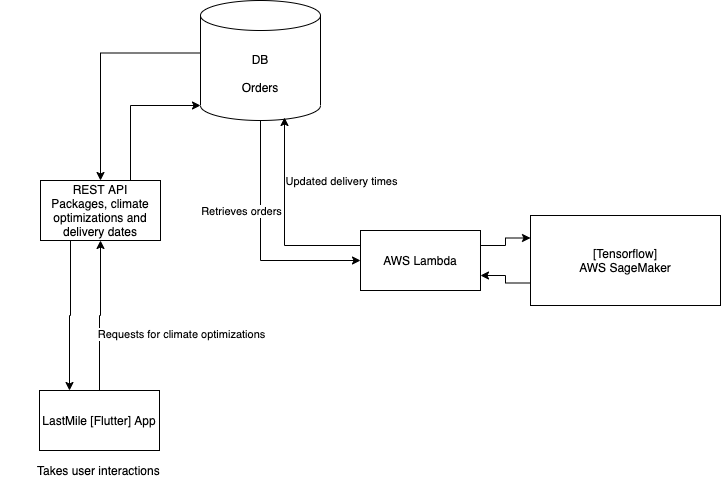

The diagram above was exported from draw.io. Its source (the exported page's mxGraphModel, read from the mxfile embedded in the PNG):
<mxGraphModel dx="1298" dy="724" grid="1" gridSize="10" guides="1" tooltips="1" connect="1" arrows="1" fold="1" page="1" pageScale="1" pageWidth="827" pageHeight="1169" math="0" shadow="0">
  <root>
    <mxCell id="0" />
    <mxCell id="1" parent="0" />
    <mxCell id="VggR9B4aqKqfdDtKF7a5-6" style="edgeStyle=orthogonalEdgeStyle;rounded=0;orthogonalLoop=1;jettySize=auto;html=1;exitX=0.5;exitY=1;exitDx=0;exitDy=0;exitPerimeter=0;entryX=0;entryY=0.5;entryDx=0;entryDy=0;" parent="1" source="VggR9B4aqKqfdDtKF7a5-1" target="VggR9B4aqKqfdDtKF7a5-2" edge="1">
      <mxGeometry relative="1" as="geometry" />
    </mxCell>
    <mxCell id="mzV95GmjqXBXXAeYGNDC-4" value="Retrieves orders" style="edgeLabel;html=1;align=center;verticalAlign=middle;resizable=0;points=[];" vertex="1" connectable="0" parent="VggR9B4aqKqfdDtKF7a5-6">
      <mxGeometry x="-0.2857" y="-3" relative="1" as="geometry">
        <mxPoint x="-17" y="4" as="offset" />
      </mxGeometry>
    </mxCell>
    <mxCell id="VggR9B4aqKqfdDtKF7a5-9" style="edgeStyle=orthogonalEdgeStyle;rounded=0;orthogonalLoop=1;jettySize=auto;html=1;exitX=0;exitY=0;exitDx=0;exitDy=52.5;exitPerimeter=0;entryX=0.5;entryY=0;entryDx=0;entryDy=0;" parent="1" source="VggR9B4aqKqfdDtKF7a5-1" target="VggR9B4aqKqfdDtKF7a5-8" edge="1">
      <mxGeometry relative="1" as="geometry" />
    </mxCell>
    <mxCell id="VggR9B4aqKqfdDtKF7a5-1" value="DB&lt;br&gt;&lt;br&gt;Orders&lt;br&gt;" style="shape=cylinder3;whiteSpace=wrap;html=1;boundedLbl=1;backgroundOutline=1;size=15;" parent="1" vertex="1">
      <mxGeometry x="330" y="60" width="120" height="120" as="geometry" />
    </mxCell>
    <mxCell id="VggR9B4aqKqfdDtKF7a5-14" style="edgeStyle=orthogonalEdgeStyle;rounded=0;orthogonalLoop=1;jettySize=auto;html=1;exitX=0;exitY=0.25;exitDx=0;exitDy=0;entryX=0.7;entryY=0.975;entryDx=0;entryDy=0;entryPerimeter=0;" parent="1" source="VggR9B4aqKqfdDtKF7a5-2" target="VggR9B4aqKqfdDtKF7a5-1" edge="1">
      <mxGeometry relative="1" as="geometry" />
    </mxCell>
    <mxCell id="mzV95GmjqXBXXAeYGNDC-5" value="Updated delivery times" style="edgeLabel;html=1;align=center;verticalAlign=middle;resizable=0;points=[];" vertex="1" connectable="0" parent="VggR9B4aqKqfdDtKF7a5-14">
      <mxGeometry x="0.4118" relative="1" as="geometry">
        <mxPoint x="56" y="3" as="offset" />
      </mxGeometry>
    </mxCell>
    <mxCell id="mzV95GmjqXBXXAeYGNDC-8" style="edgeStyle=orthogonalEdgeStyle;rounded=0;orthogonalLoop=1;jettySize=auto;html=1;exitX=1;exitY=0.25;exitDx=0;exitDy=0;entryX=0;entryY=0.25;entryDx=0;entryDy=0;" edge="1" parent="1" source="VggR9B4aqKqfdDtKF7a5-2" target="VggR9B4aqKqfdDtKF7a5-3">
      <mxGeometry relative="1" as="geometry" />
    </mxCell>
    <mxCell id="VggR9B4aqKqfdDtKF7a5-2" value="AWS Lambda" style="rounded=0;whiteSpace=wrap;html=1;" parent="1" vertex="1">
      <mxGeometry x="490" y="290" width="120" height="60" as="geometry" />
    </mxCell>
    <mxCell id="mzV95GmjqXBXXAeYGNDC-9" style="edgeStyle=orthogonalEdgeStyle;rounded=0;orthogonalLoop=1;jettySize=auto;html=1;exitX=0;exitY=0.75;exitDx=0;exitDy=0;entryX=1;entryY=0.75;entryDx=0;entryDy=0;" edge="1" parent="1" source="VggR9B4aqKqfdDtKF7a5-3" target="VggR9B4aqKqfdDtKF7a5-2">
      <mxGeometry relative="1" as="geometry" />
    </mxCell>
    <mxCell id="VggR9B4aqKqfdDtKF7a5-3" value="[Tensorflow]&lt;br&gt;AWS SageMaker" style="rounded=0;whiteSpace=wrap;html=1;" parent="1" vertex="1">
      <mxGeometry x="660" y="275" width="190" height="90" as="geometry" />
    </mxCell>
    <mxCell id="VggR9B4aqKqfdDtKF7a5-17" style="edgeStyle=orthogonalEdgeStyle;rounded=0;orthogonalLoop=1;jettySize=auto;html=1;exitX=0.25;exitY=1;exitDx=0;exitDy=0;entryX=0.25;entryY=0;entryDx=0;entryDy=0;" parent="1" source="VggR9B4aqKqfdDtKF7a5-8" target="VggR9B4aqKqfdDtKF7a5-10" edge="1">
      <mxGeometry relative="1" as="geometry" />
    </mxCell>
    <mxCell id="VggR9B4aqKqfdDtKF7a5-18" style="edgeStyle=orthogonalEdgeStyle;rounded=0;orthogonalLoop=1;jettySize=auto;html=1;exitX=0.75;exitY=0;exitDx=0;exitDy=0;entryX=0;entryY=1;entryDx=0;entryDy=-15;entryPerimeter=0;" parent="1" source="VggR9B4aqKqfdDtKF7a5-8" target="VggR9B4aqKqfdDtKF7a5-1" edge="1">
      <mxGeometry relative="1" as="geometry" />
    </mxCell>
    <mxCell id="VggR9B4aqKqfdDtKF7a5-8" value="REST API&lt;br&gt;Packages, climate optimizations and delivery dates" style="rounded=0;whiteSpace=wrap;html=1;" parent="1" vertex="1">
      <mxGeometry x="170" y="240" width="120" height="60" as="geometry" />
    </mxCell>
    <mxCell id="VggR9B4aqKqfdDtKF7a5-12" style="edgeStyle=orthogonalEdgeStyle;rounded=0;orthogonalLoop=1;jettySize=auto;html=1;exitX=0.5;exitY=0;exitDx=0;exitDy=0;" parent="1" source="VggR9B4aqKqfdDtKF7a5-10" target="VggR9B4aqKqfdDtKF7a5-8" edge="1">
      <mxGeometry relative="1" as="geometry" />
    </mxCell>
    <mxCell id="mzV95GmjqXBXXAeYGNDC-6" value="Requests for climate optimizations" style="edgeLabel;html=1;align=center;verticalAlign=middle;resizable=0;points=[];" vertex="1" connectable="0" parent="VggR9B4aqKqfdDtKF7a5-12">
      <mxGeometry x="-0.245" y="-3" relative="1" as="geometry">
        <mxPoint x="78" as="offset" />
      </mxGeometry>
    </mxCell>
    <mxCell id="VggR9B4aqKqfdDtKF7a5-10" value="LastMile [Flutter] App" style="rounded=0;whiteSpace=wrap;html=1;" parent="1" vertex="1">
      <mxGeometry x="169" y="450" width="120" height="60" as="geometry" />
    </mxCell>
    <mxCell id="mzV95GmjqXBXXAeYGNDC-3" value="Takes user interactions&amp;nbsp;" style="text;html=1;strokeColor=none;fillColor=none;align=center;verticalAlign=middle;whiteSpace=wrap;rounded=0;" vertex="1" parent="1">
      <mxGeometry x="130" y="500" width="200" height="60" as="geometry" />
    </mxCell>
  </root>
</mxGraphModel>